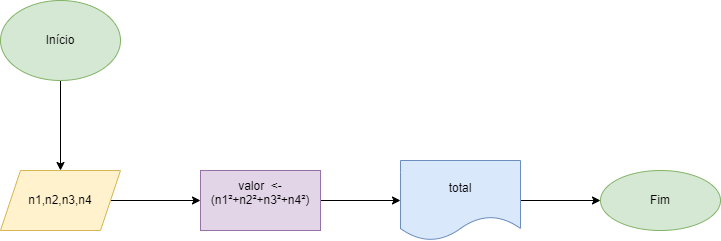

The diagram above was exported from draw.io. Its source (the exported page's mxGraphModel, read from the mxfile embedded in the PNG):
<mxGraphModel dx="543" dy="784" grid="1" gridSize="10" guides="1" tooltips="1" connect="1" arrows="1" fold="1" page="1" pageScale="1" pageWidth="827" pageHeight="1169" math="0" shadow="0">
  <root>
    <mxCell id="0" />
    <mxCell id="1" parent="0" />
    <mxCell id="fMiECa2Mw_77OgFWrNgQ-1" value="" style="edgeStyle=orthogonalEdgeStyle;rounded=0;orthogonalLoop=1;jettySize=auto;html=1;" edge="1" parent="1" source="fMiECa2Mw_77OgFWrNgQ-2" target="fMiECa2Mw_77OgFWrNgQ-4">
      <mxGeometry relative="1" as="geometry" />
    </mxCell>
    <mxCell id="fMiECa2Mw_77OgFWrNgQ-2" value="Início" style="ellipse;whiteSpace=wrap;html=1;fillColor=#d5e8d4;strokeColor=#82b366;" vertex="1" parent="1">
      <mxGeometry x="50" y="170" width="120" height="80" as="geometry" />
    </mxCell>
    <mxCell id="fMiECa2Mw_77OgFWrNgQ-3" value="" style="edgeStyle=orthogonalEdgeStyle;rounded=0;orthogonalLoop=1;jettySize=auto;html=1;" edge="1" parent="1" source="fMiECa2Mw_77OgFWrNgQ-4" target="fMiECa2Mw_77OgFWrNgQ-6">
      <mxGeometry relative="1" as="geometry" />
    </mxCell>
    <mxCell id="fMiECa2Mw_77OgFWrNgQ-4" value="n1,n2,n3,n4" style="shape=parallelogram;perimeter=parallelogramPerimeter;whiteSpace=wrap;html=1;fixedSize=1;fillColor=#fff2cc;strokeColor=#d6b656;" vertex="1" parent="1">
      <mxGeometry x="50" y="340" width="120" height="60" as="geometry" />
    </mxCell>
    <mxCell id="fMiECa2Mw_77OgFWrNgQ-5" value="" style="edgeStyle=orthogonalEdgeStyle;rounded=0;orthogonalLoop=1;jettySize=auto;html=1;" edge="1" parent="1" source="fMiECa2Mw_77OgFWrNgQ-6" target="fMiECa2Mw_77OgFWrNgQ-8">
      <mxGeometry relative="1" as="geometry" />
    </mxCell>
    <mxCell id="fMiECa2Mw_77OgFWrNgQ-6" value="valor&amp;nbsp; &amp;lt;- (n1²+n2²+n3²+n4²)&lt;br&gt;&lt;br&gt;" style="whiteSpace=wrap;html=1;fillColor=#e1d5e7;strokeColor=#9673a6;" vertex="1" parent="1">
      <mxGeometry x="250" y="340" width="120" height="60" as="geometry" />
    </mxCell>
    <mxCell id="fMiECa2Mw_77OgFWrNgQ-7" value="" style="edgeStyle=orthogonalEdgeStyle;rounded=0;orthogonalLoop=1;jettySize=auto;html=1;" edge="1" parent="1" source="fMiECa2Mw_77OgFWrNgQ-8" target="fMiECa2Mw_77OgFWrNgQ-9">
      <mxGeometry relative="1" as="geometry" />
    </mxCell>
    <mxCell id="fMiECa2Mw_77OgFWrNgQ-8" value="total" style="shape=document;whiteSpace=wrap;html=1;boundedLbl=1;fillColor=#dae8fc;strokeColor=#6c8ebf;" vertex="1" parent="1">
      <mxGeometry x="450" y="330" width="120" height="80" as="geometry" />
    </mxCell>
    <mxCell id="fMiECa2Mw_77OgFWrNgQ-9" value="Fim" style="ellipse;whiteSpace=wrap;html=1;fillColor=#d5e8d4;strokeColor=#82b366;" vertex="1" parent="1">
      <mxGeometry x="650" y="340" width="120" height="60" as="geometry" />
    </mxCell>
  </root>
</mxGraphModel>